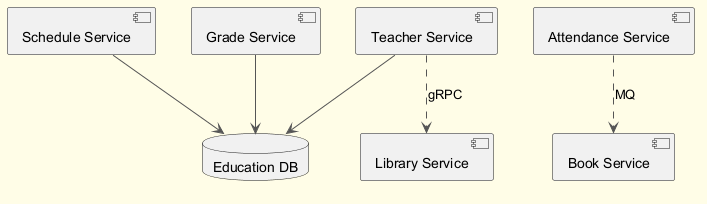

The diagram above was rendered by PlantUML. Its source (embedded in the PNG):
@startuml
skinparam backgroundColor #FFFDE7
skinparam classBackgroundColor #FFF9C4
skinparam classBorderColor #F57F17
skinparam ArrowColor #555555
component "Schedule Service" as C_ScheduleService
component "Teacher Service" as C_TeacherService
component "Grade Service" as C_GradeService
component "Attendance Service" as C_AttendanceService
component "Library Service" as C_LibraryService
component "Book Service" as C_BookService
database "Education DB" as DB_education
C_ScheduleService --> DB_education
C_TeacherService --> DB_education
C_GradeService --> DB_education
C_TeacherService ..> C_LibraryService : gRPC
C_AttendanceService ..> C_BookService : MQ
@enduml